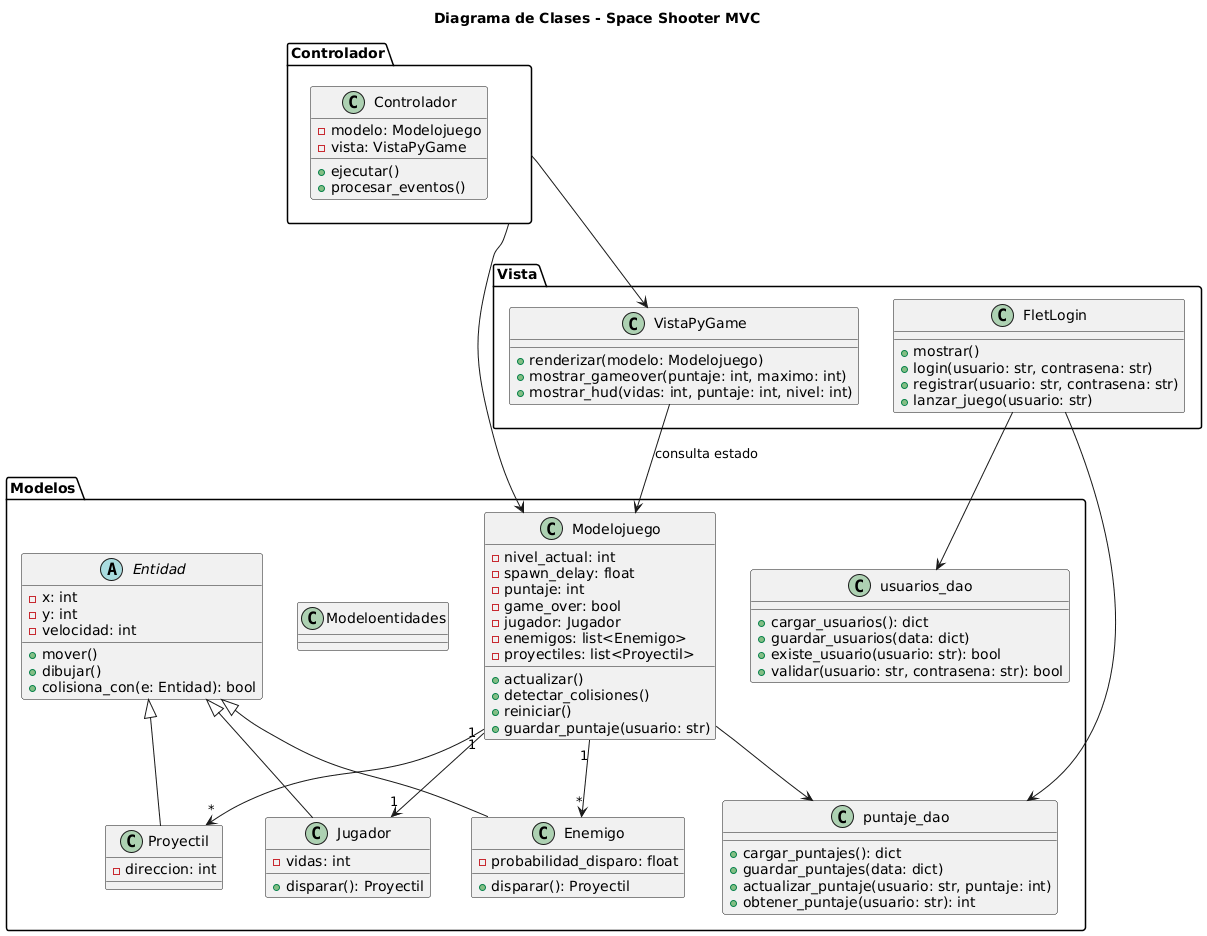

The diagram above was rendered by PlantUML. Its source (embedded in the PNG):
@startuml
title Diagrama de Clases - Space Shooter MVC

' ================================
'           PAQUETES
' ================================
package "Modelos" {
    class Modelojuego {
        - nivel_actual: int
        - spawn_delay: float
        - puntaje: int
        - game_over: bool
        - jugador: Jugador
        - enemigos: list<Enemigo>
        - proyectiles: list<Proyectil>
        + actualizar()
        + detectar_colisiones()
        + reiniciar()
        + guardar_puntaje(usuario: str)
    }

    class Modeloentidades {
    }

    abstract class Entidad {
        - x: int
        - y: int
        - velocidad: int
        + mover()
        + dibujar()
        + colisiona_con(e: Entidad): bool
    }

    class Jugador {
        - vidas: int
        + disparar(): Proyectil
    }

    class Enemigo {
        - probabilidad_disparo: float
        + disparar(): Proyectil
    }

    class Proyectil {
        - direccion: int
    }

    class usuarios_dao {
        + cargar_usuarios(): dict
        + guardar_usuarios(data: dict)
        + existe_usuario(usuario: str): bool
        + validar(usuario: str, contrasena: str): bool
    }

    class puntaje_dao {
        + cargar_puntajes(): dict
        + guardar_puntajes(data: dict)
        + actualizar_puntaje(usuario: str, puntaje: int)
        + obtener_puntaje(usuario: str): int
    }
}

package "Vista" {
    class VistaPyGame {
        + renderizar(modelo: Modelojuego)
        + mostrar_gameover(puntaje: int, maximo: int)
        + mostrar_hud(vidas: int, puntaje: int, nivel: int)
    }

    class FletLogin {
        + mostrar()
        + login(usuario: str, contrasena: str)
        + registrar(usuario: str, contrasena: str)
        + lanzar_juego(usuario: str)
    }
}

package "Controlador" {
    class Controlador {
        - modelo: Modelojuego
        - vista: VistaPyGame
        + ejecutar()
        + procesar_eventos()
    }
}

' ================================
'         RELACIONES
' ================================

Entidad <|-- Jugador
Entidad <|-- Enemigo
Entidad <|-- Proyectil

Modelojuego "1" --> "1" Jugador
Modelojuego "1" --> "*" Enemigo
Modelojuego "1" --> "*" Proyectil

Controlador --> Modelojuego
Controlador --> VistaPyGame

FletLogin --> usuarios_dao
FletLogin --> puntaje_dao
Modelojuego --> puntaje_dao

VistaPyGame --> Modelojuego : consulta estado
@enduml